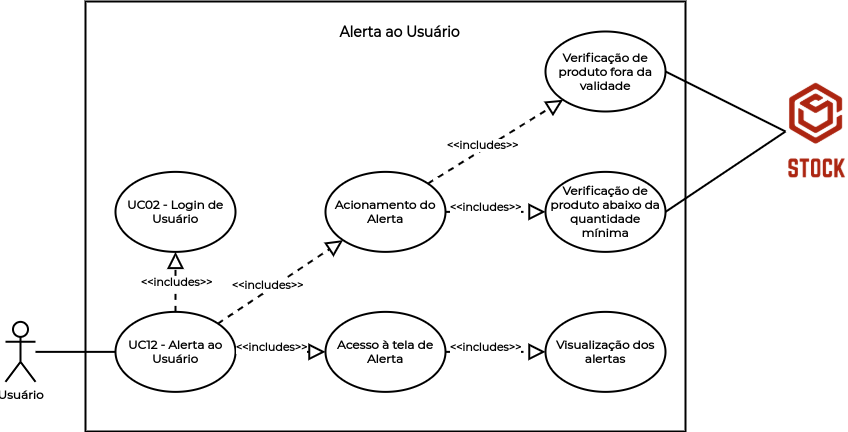

The diagram above was exported from draw.io. Its source (the exported page's mxGraphModel, read from the mxfile embedded in the PNG):
<mxGraphModel dx="868" dy="391" grid="1" gridSize="10" guides="1" tooltips="1" connect="1" arrows="1" fold="1" page="1" pageScale="1" pageWidth="1169" pageHeight="827" math="0" shadow="0">
  <root>
    <mxCell id="0" />
    <mxCell id="1" parent="0" />
    <mxCell id="2whh6bO7ry0Ohu4ROkUm-1" value="" style="rounded=0;whiteSpace=wrap;html=1;strokeWidth=2;" parent="1" vertex="1">
      <mxGeometry x="270" y="160" width="600" height="430" as="geometry" />
    </mxCell>
    <mxCell id="2whh6bO7ry0Ohu4ROkUm-2" value="&lt;b&gt;&lt;font face=&quot;Montserrat&quot; data-font-src=&quot;https://fonts.googleapis.com/css?family=Montserrat&quot; style=&quot;font-size: 14px&quot;&gt;Alerta ao Usuário&lt;/font&gt;&lt;/b&gt;" style="text;html=1;strokeColor=none;fillColor=none;align=center;verticalAlign=middle;whiteSpace=wrap;rounded=0;" parent="1" vertex="1">
      <mxGeometry x="517" y="180" width="135" height="20" as="geometry" />
    </mxCell>
    <mxCell id="2whh6bO7ry0Ohu4ROkUm-3" value="&lt;font face=&quot;Montserrat&quot; data-font-src=&quot;https://fonts.googleapis.com/css?family=Montserrat&quot;&gt;&lt;b&gt;UC12 - Alerta ao Usuário&lt;/b&gt;&lt;/font&gt;" style="ellipse;whiteSpace=wrap;html=1;strokeWidth=2;" parent="1" vertex="1">
      <mxGeometry x="300" y="470.37" width="120" height="80" as="geometry" />
    </mxCell>
    <mxCell id="2whh6bO7ry0Ohu4ROkUm-4" value="&lt;font face=&quot;Montserrat&quot;&gt;&lt;b&gt;UC02 - Login de Usuário&lt;/b&gt;&lt;/font&gt;" style="ellipse;whiteSpace=wrap;html=1;strokeWidth=2;" parent="1" vertex="1">
      <mxGeometry x="300" y="330.37" width="120" height="80" as="geometry" />
    </mxCell>
    <mxCell id="2whh6bO7ry0Ohu4ROkUm-5" value="" style="endArrow=block;dashed=1;endFill=0;endSize=12;html=1;exitX=0.5;exitY=0;exitDx=0;exitDy=0;entryX=0.5;entryY=1;entryDx=0;entryDy=0;strokeWidth=2;" parent="1" source="2whh6bO7ry0Ohu4ROkUm-3" target="2whh6bO7ry0Ohu4ROkUm-4" edge="1">
      <mxGeometry width="160" relative="1" as="geometry">
        <mxPoint x="540" y="470.37" as="sourcePoint" />
        <mxPoint x="540" y="390.37" as="targetPoint" />
      </mxGeometry>
    </mxCell>
    <mxCell id="2whh6bO7ry0Ohu4ROkUm-6" value="&lt;font face=&quot;Montserrat&quot;&gt;&lt;b&gt;&amp;lt;&amp;lt;includes&amp;gt;&amp;gt;&lt;/b&gt;&lt;/font&gt;" style="edgeLabel;html=1;align=center;verticalAlign=middle;resizable=0;points=[];" parent="2whh6bO7ry0Ohu4ROkUm-5" vertex="1" connectable="0">
      <mxGeometry x="-0.2" y="-1" relative="1" as="geometry">
        <mxPoint x="-1" y="-6" as="offset" />
      </mxGeometry>
    </mxCell>
    <mxCell id="2whh6bO7ry0Ohu4ROkUm-7" value="" style="endArrow=none;html=1;fontFamily=Montserrat;fontSource=https%3A%2F%2Ffonts.googleapis.com%2Fcss%3Ffamily%3DMontserrat;fontStyle=1;strokeWidth=2;entryX=0;entryY=0.5;entryDx=0;entryDy=0;" parent="1" source="2whh6bO7ry0Ohu4ROkUm-10" target="2whh6bO7ry0Ohu4ROkUm-3" edge="1">
      <mxGeometry width="50" height="50" relative="1" as="geometry">
        <mxPoint x="320" y="510.37" as="sourcePoint" />
        <mxPoint x="390" y="500.37" as="targetPoint" />
      </mxGeometry>
    </mxCell>
    <mxCell id="2whh6bO7ry0Ohu4ROkUm-8" value="" style="shape=image;verticalLabelPosition=bottom;labelBackgroundColor=#ffffff;verticalAlign=top;aspect=fixed;imageAspect=0;image=data:image/png,(base64 omitted: 11360 chars);" parent="1" vertex="1">
      <mxGeometry x="970" y="240.37" width="61.75" height="99.26" as="geometry" />
    </mxCell>
    <mxCell id="2whh6bO7ry0Ohu4ROkUm-10" value="&lt;font face=&quot;Montserrat&quot; data-font-src=&quot;https://fonts.googleapis.com/css?family=Montserrat&quot;&gt;&lt;b&gt;Usuário&lt;/b&gt;&lt;/font&gt;" style="shape=umlActor;verticalLabelPosition=bottom;verticalAlign=top;html=1;strokeWidth=2;" parent="1" vertex="1">
      <mxGeometry x="190" y="480.37" width="30" height="60" as="geometry" />
    </mxCell>
    <mxCell id="2whh6bO7ry0Ohu4ROkUm-11" value="&lt;font face=&quot;Montserrat&quot; data-font-src=&quot;https://fonts.googleapis.com/css?family=Montserrat&quot;&gt;&lt;b&gt;Acionamento do Alerta&lt;/b&gt;&lt;/font&gt;" style="ellipse;whiteSpace=wrap;html=1;strokeWidth=2;" parent="1" vertex="1">
      <mxGeometry x="510" y="330.37" width="120" height="80" as="geometry" />
    </mxCell>
    <mxCell id="2whh6bO7ry0Ohu4ROkUm-12" value="&lt;font face=&quot;Montserrat&quot;&gt;&lt;b&gt;Acesso à tela de Alerta&lt;/b&gt;&lt;/font&gt;" style="ellipse;whiteSpace=wrap;html=1;strokeWidth=2;" parent="1" vertex="1">
      <mxGeometry x="510" y="470.37" width="120" height="80" as="geometry" />
    </mxCell>
    <mxCell id="2whh6bO7ry0Ohu4ROkUm-13" value="&lt;font face=&quot;Montserrat&quot; data-font-src=&quot;https://fonts.googleapis.com/css?family=Montserrat&quot;&gt;&lt;b&gt;Visualização dos alertas&lt;/b&gt;&lt;/font&gt;" style="ellipse;whiteSpace=wrap;html=1;strokeWidth=2;" parent="1" vertex="1">
      <mxGeometry x="730" y="470.37" width="120" height="80" as="geometry" />
    </mxCell>
    <mxCell id="2whh6bO7ry0Ohu4ROkUm-25" value="" style="endArrow=block;dashed=1;endFill=0;endSize=12;html=1;exitX=1;exitY=0;exitDx=0;exitDy=0;entryX=0;entryY=1;entryDx=0;entryDy=0;strokeWidth=2;" parent="1" source="2whh6bO7ry0Ohu4ROkUm-3" target="2whh6bO7ry0Ohu4ROkUm-11" edge="1">
      <mxGeometry width="160" relative="1" as="geometry">
        <mxPoint x="370" y="480.37" as="sourcePoint" />
        <mxPoint x="370" y="420.37" as="targetPoint" />
      </mxGeometry>
    </mxCell>
    <mxCell id="2whh6bO7ry0Ohu4ROkUm-26" value="&lt;font face=&quot;Montserrat&quot;&gt;&lt;b&gt;&amp;lt;&amp;lt;includes&amp;gt;&amp;gt;&lt;/b&gt;&lt;/font&gt;" style="edgeLabel;html=1;align=center;verticalAlign=middle;resizable=0;points=[];" parent="2whh6bO7ry0Ohu4ROkUm-25" vertex="1" connectable="0">
      <mxGeometry x="-0.2" y="-1" relative="1" as="geometry">
        <mxPoint x="-1" y="-6" as="offset" />
      </mxGeometry>
    </mxCell>
    <mxCell id="2whh6bO7ry0Ohu4ROkUm-27" value="" style="endArrow=block;dashed=1;endFill=0;endSize=12;html=1;exitX=1;exitY=0.5;exitDx=0;exitDy=0;entryX=0;entryY=0.5;entryDx=0;entryDy=0;strokeWidth=2;" parent="1" source="2whh6bO7ry0Ohu4ROkUm-3" target="2whh6bO7ry0Ohu4ROkUm-12" edge="1">
      <mxGeometry width="160" relative="1" as="geometry">
        <mxPoint x="380" y="490.37" as="sourcePoint" />
        <mxPoint x="380" y="430.37" as="targetPoint" />
      </mxGeometry>
    </mxCell>
    <mxCell id="2whh6bO7ry0Ohu4ROkUm-28" value="&lt;font face=&quot;Montserrat&quot;&gt;&lt;b&gt;&amp;lt;&amp;lt;includes&amp;gt;&amp;gt;&lt;/b&gt;&lt;/font&gt;" style="edgeLabel;html=1;align=center;verticalAlign=middle;resizable=0;points=[];" parent="2whh6bO7ry0Ohu4ROkUm-27" vertex="1" connectable="0">
      <mxGeometry x="-0.2" y="-1" relative="1" as="geometry">
        <mxPoint x="-1" y="-6" as="offset" />
      </mxGeometry>
    </mxCell>
    <mxCell id="2whh6bO7ry0Ohu4ROkUm-29" value="" style="endArrow=block;dashed=1;endFill=0;endSize=12;html=1;exitX=1;exitY=0.5;exitDx=0;exitDy=0;entryX=0;entryY=0.5;entryDx=0;entryDy=0;strokeWidth=2;" parent="1" source="2whh6bO7ry0Ohu4ROkUm-12" target="2whh6bO7ry0Ohu4ROkUm-13" edge="1">
      <mxGeometry width="160" relative="1" as="geometry">
        <mxPoint x="390" y="500.37" as="sourcePoint" />
        <mxPoint x="390" y="440.37" as="targetPoint" />
      </mxGeometry>
    </mxCell>
    <mxCell id="2whh6bO7ry0Ohu4ROkUm-30" value="&lt;font face=&quot;Montserrat&quot;&gt;&lt;b&gt;&amp;lt;&amp;lt;includes&amp;gt;&amp;gt;&lt;/b&gt;&lt;/font&gt;" style="edgeLabel;html=1;align=center;verticalAlign=middle;resizable=0;points=[];" parent="2whh6bO7ry0Ohu4ROkUm-29" vertex="1" connectable="0">
      <mxGeometry x="-0.2" y="-1" relative="1" as="geometry">
        <mxPoint x="-1" y="-6" as="offset" />
      </mxGeometry>
    </mxCell>
    <mxCell id="2whh6bO7ry0Ohu4ROkUm-31" value="&lt;font face=&quot;Montserrat&quot;&gt;&lt;b&gt;Verificação de produto fora da validade&lt;/b&gt;&lt;/font&gt;" style="ellipse;whiteSpace=wrap;html=1;strokeWidth=2;" parent="1" vertex="1">
      <mxGeometry x="730" y="190" width="120" height="80" as="geometry" />
    </mxCell>
    <mxCell id="2whh6bO7ry0Ohu4ROkUm-32" value="&lt;font face=&quot;Montserrat&quot;&gt;&lt;b&gt;Verificação de produto abaixo da quantidade mínima&lt;/b&gt;&lt;/font&gt;" style="ellipse;whiteSpace=wrap;html=1;strokeWidth=2;" parent="1" vertex="1">
      <mxGeometry x="730" y="330.37" width="120" height="80" as="geometry" />
    </mxCell>
    <mxCell id="2whh6bO7ry0Ohu4ROkUm-34" value="" style="endArrow=none;html=1;fontFamily=Montserrat;fontSource=https%3A%2F%2Ffonts.googleapis.com%2Fcss%3Ffamily%3DMontserrat;fontStyle=1;strokeWidth=2;entryX=1;entryY=0.5;entryDx=0;entryDy=0;exitX=0;exitY=0.5;exitDx=0;exitDy=0;" parent="1" source="2whh6bO7ry0Ohu4ROkUm-8" target="2whh6bO7ry0Ohu4ROkUm-32" edge="1">
      <mxGeometry width="50" height="50" relative="1" as="geometry">
        <mxPoint x="230" y="520.3699999999999" as="sourcePoint" />
        <mxPoint x="310" y="520.3699999999999" as="targetPoint" />
      </mxGeometry>
    </mxCell>
    <mxCell id="2whh6bO7ry0Ohu4ROkUm-35" value="" style="endArrow=none;html=1;fontFamily=Montserrat;fontSource=https%3A%2F%2Ffonts.googleapis.com%2Fcss%3Ffamily%3DMontserrat;fontStyle=1;strokeWidth=2;entryX=1;entryY=0.5;entryDx=0;entryDy=0;exitX=0;exitY=0.5;exitDx=0;exitDy=0;" parent="1" source="2whh6bO7ry0Ohu4ROkUm-8" target="2whh6bO7ry0Ohu4ROkUm-31" edge="1">
      <mxGeometry width="50" height="50" relative="1" as="geometry">
        <mxPoint x="980" y="324.8149999999998" as="sourcePoint" />
        <mxPoint x="860" y="380.3699999999999" as="targetPoint" />
      </mxGeometry>
    </mxCell>
    <mxCell id="2whh6bO7ry0Ohu4ROkUm-36" value="" style="endArrow=block;dashed=1;endFill=0;endSize=12;html=1;exitX=1;exitY=0.5;exitDx=0;exitDy=0;entryX=0;entryY=0.5;entryDx=0;entryDy=0;strokeWidth=2;" parent="1" source="2whh6bO7ry0Ohu4ROkUm-11" target="2whh6bO7ry0Ohu4ROkUm-32" edge="1">
      <mxGeometry width="160" relative="1" as="geometry">
        <mxPoint x="412.42640687119274" y="492.0857287525382" as="sourcePoint" />
        <mxPoint x="537.5735931288073" y="408.6542712474618" as="targetPoint" />
      </mxGeometry>
    </mxCell>
    <mxCell id="2whh6bO7ry0Ohu4ROkUm-37" value="&lt;font face=&quot;Montserrat&quot;&gt;&lt;b&gt;&amp;lt;&amp;lt;includes&amp;gt;&amp;gt;&lt;/b&gt;&lt;/font&gt;" style="edgeLabel;html=1;align=center;verticalAlign=middle;resizable=0;points=[];" parent="2whh6bO7ry0Ohu4ROkUm-36" vertex="1" connectable="0">
      <mxGeometry x="-0.2" y="-1" relative="1" as="geometry">
        <mxPoint x="-1" y="-6" as="offset" />
      </mxGeometry>
    </mxCell>
    <mxCell id="2whh6bO7ry0Ohu4ROkUm-38" value="" style="endArrow=block;dashed=1;endFill=0;endSize=12;html=1;exitX=1;exitY=0;exitDx=0;exitDy=0;entryX=0;entryY=1;entryDx=0;entryDy=0;strokeWidth=2;" parent="1" source="2whh6bO7ry0Ohu4ROkUm-11" target="2whh6bO7ry0Ohu4ROkUm-31" edge="1">
      <mxGeometry width="160" relative="1" as="geometry">
        <mxPoint x="422.42640687119274" y="502.0857287525382" as="sourcePoint" />
        <mxPoint x="547.5735931288073" y="418.6542712474618" as="targetPoint" />
      </mxGeometry>
    </mxCell>
    <mxCell id="2whh6bO7ry0Ohu4ROkUm-39" value="&lt;font face=&quot;Montserrat&quot;&gt;&lt;b&gt;&amp;lt;&amp;lt;includes&amp;gt;&amp;gt;&lt;/b&gt;&lt;/font&gt;" style="edgeLabel;html=1;align=center;verticalAlign=middle;resizable=0;points=[];" parent="2whh6bO7ry0Ohu4ROkUm-38" vertex="1" connectable="0">
      <mxGeometry x="-0.2" y="-1" relative="1" as="geometry">
        <mxPoint x="-1" y="-6" as="offset" />
      </mxGeometry>
    </mxCell>
  </root>
</mxGraphModel>